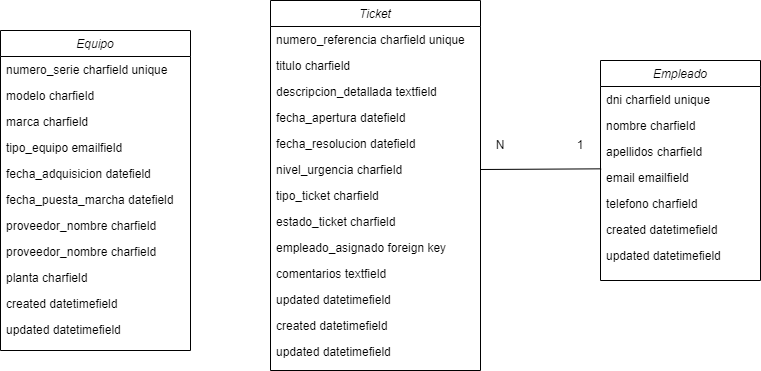

The diagram above was exported from draw.io. Its source (the exported page's mxGraphModel, read from the mxfile embedded in the PNG):
<mxGraphModel dx="1034" dy="459" grid="1" gridSize="10" guides="1" tooltips="1" connect="1" arrows="1" fold="1" page="1" pageScale="1" pageWidth="827" pageHeight="1169" math="0" shadow="0">
  <root>
    <mxCell id="WIyWlLk6GJQsqaUBKTNV-0" />
    <mxCell id="WIyWlLk6GJQsqaUBKTNV-1" parent="WIyWlLk6GJQsqaUBKTNV-0" />
    <mxCell id="zkfFHV4jXpPFQw0GAbJ--0" value="Empleado" style="swimlane;fontStyle=2;align=center;verticalAlign=top;childLayout=stackLayout;horizontal=1;startSize=26;horizontalStack=0;resizeParent=1;resizeLast=0;collapsible=1;marginBottom=0;rounded=0;shadow=0;strokeWidth=1;" parent="WIyWlLk6GJQsqaUBKTNV-1" vertex="1">
      <mxGeometry x="1070" y="90" width="160" height="220" as="geometry">
        <mxRectangle x="230" y="140" width="160" height="26" as="alternateBounds" />
      </mxGeometry>
    </mxCell>
    <mxCell id="zkfFHV4jXpPFQw0GAbJ--1" value="dni charfield unique" style="text;align=left;verticalAlign=top;spacingLeft=4;spacingRight=4;overflow=hidden;rotatable=0;points=[[0,0.5],[1,0.5]];portConstraint=eastwest;" parent="zkfFHV4jXpPFQw0GAbJ--0" vertex="1">
      <mxGeometry y="26" width="160" height="26" as="geometry" />
    </mxCell>
    <mxCell id="zkfFHV4jXpPFQw0GAbJ--2" value="nombre charfield" style="text;align=left;verticalAlign=top;spacingLeft=4;spacingRight=4;overflow=hidden;rotatable=0;points=[[0,0.5],[1,0.5]];portConstraint=eastwest;rounded=0;shadow=0;html=0;" parent="zkfFHV4jXpPFQw0GAbJ--0" vertex="1">
      <mxGeometry y="52" width="160" height="26" as="geometry" />
    </mxCell>
    <mxCell id="zkfFHV4jXpPFQw0GAbJ--3" value="apellidos charfield" style="text;align=left;verticalAlign=top;spacingLeft=4;spacingRight=4;overflow=hidden;rotatable=0;points=[[0,0.5],[1,0.5]];portConstraint=eastwest;rounded=0;shadow=0;html=0;" parent="zkfFHV4jXpPFQw0GAbJ--0" vertex="1">
      <mxGeometry y="78" width="160" height="26" as="geometry" />
    </mxCell>
    <mxCell id="zkfFHV4jXpPFQw0GAbJ--5" value="email emailfield" style="text;align=left;verticalAlign=top;spacingLeft=4;spacingRight=4;overflow=hidden;rotatable=0;points=[[0,0.5],[1,0.5]];portConstraint=eastwest;" parent="zkfFHV4jXpPFQw0GAbJ--0" vertex="1">
      <mxGeometry y="104" width="160" height="26" as="geometry" />
    </mxCell>
    <mxCell id="3A7hjQoKl8YxG7XaZnIX-0" value="telefono charfield" style="text;align=left;verticalAlign=top;spacingLeft=4;spacingRight=4;overflow=hidden;rotatable=0;points=[[0,0.5],[1,0.5]];portConstraint=eastwest;" vertex="1" parent="zkfFHV4jXpPFQw0GAbJ--0">
      <mxGeometry y="130" width="160" height="26" as="geometry" />
    </mxCell>
    <mxCell id="3A7hjQoKl8YxG7XaZnIX-2" value="created datetimefield" style="text;align=left;verticalAlign=top;spacingLeft=4;spacingRight=4;overflow=hidden;rotatable=0;points=[[0,0.5],[1,0.5]];portConstraint=eastwest;" vertex="1" parent="zkfFHV4jXpPFQw0GAbJ--0">
      <mxGeometry y="156" width="160" height="26" as="geometry" />
    </mxCell>
    <mxCell id="3A7hjQoKl8YxG7XaZnIX-3" value="updated datetimefield" style="text;align=left;verticalAlign=top;spacingLeft=4;spacingRight=4;overflow=hidden;rotatable=0;points=[[0,0.5],[1,0.5]];portConstraint=eastwest;" vertex="1" parent="zkfFHV4jXpPFQw0GAbJ--0">
      <mxGeometry y="182" width="160" height="26" as="geometry" />
    </mxCell>
    <mxCell id="3A7hjQoKl8YxG7XaZnIX-4" value="Equipo" style="swimlane;fontStyle=2;align=center;verticalAlign=top;childLayout=stackLayout;horizontal=1;startSize=26;horizontalStack=0;resizeParent=1;resizeLast=0;collapsible=1;marginBottom=0;rounded=0;shadow=0;strokeWidth=1;" vertex="1" parent="WIyWlLk6GJQsqaUBKTNV-1">
      <mxGeometry x="470" y="60" width="190" height="320" as="geometry">
        <mxRectangle x="230" y="140" width="160" height="26" as="alternateBounds" />
      </mxGeometry>
    </mxCell>
    <mxCell id="3A7hjQoKl8YxG7XaZnIX-5" value="numero_serie charfield unique" style="text;align=left;verticalAlign=top;spacingLeft=4;spacingRight=4;overflow=hidden;rotatable=0;points=[[0,0.5],[1,0.5]];portConstraint=eastwest;" vertex="1" parent="3A7hjQoKl8YxG7XaZnIX-4">
      <mxGeometry y="26" width="190" height="26" as="geometry" />
    </mxCell>
    <mxCell id="3A7hjQoKl8YxG7XaZnIX-6" value="modelo charfield" style="text;align=left;verticalAlign=top;spacingLeft=4;spacingRight=4;overflow=hidden;rotatable=0;points=[[0,0.5],[1,0.5]];portConstraint=eastwest;rounded=0;shadow=0;html=0;" vertex="1" parent="3A7hjQoKl8YxG7XaZnIX-4">
      <mxGeometry y="52" width="190" height="26" as="geometry" />
    </mxCell>
    <mxCell id="3A7hjQoKl8YxG7XaZnIX-7" value="marca charfield" style="text;align=left;verticalAlign=top;spacingLeft=4;spacingRight=4;overflow=hidden;rotatable=0;points=[[0,0.5],[1,0.5]];portConstraint=eastwest;rounded=0;shadow=0;html=0;" vertex="1" parent="3A7hjQoKl8YxG7XaZnIX-4">
      <mxGeometry y="78" width="190" height="26" as="geometry" />
    </mxCell>
    <mxCell id="3A7hjQoKl8YxG7XaZnIX-8" value="tipo_equipo emailfield" style="text;align=left;verticalAlign=top;spacingLeft=4;spacingRight=4;overflow=hidden;rotatable=0;points=[[0,0.5],[1,0.5]];portConstraint=eastwest;" vertex="1" parent="3A7hjQoKl8YxG7XaZnIX-4">
      <mxGeometry y="104" width="190" height="26" as="geometry" />
    </mxCell>
    <mxCell id="3A7hjQoKl8YxG7XaZnIX-9" value="fecha_adquisicion datefield" style="text;align=left;verticalAlign=top;spacingLeft=4;spacingRight=4;overflow=hidden;rotatable=0;points=[[0,0.5],[1,0.5]];portConstraint=eastwest;" vertex="1" parent="3A7hjQoKl8YxG7XaZnIX-4">
      <mxGeometry y="130" width="190" height="26" as="geometry" />
    </mxCell>
    <mxCell id="3A7hjQoKl8YxG7XaZnIX-10" value="fecha_puesta_marcha datefield" style="text;align=left;verticalAlign=top;spacingLeft=4;spacingRight=4;overflow=hidden;rotatable=0;points=[[0,0.5],[1,0.5]];portConstraint=eastwest;" vertex="1" parent="3A7hjQoKl8YxG7XaZnIX-4">
      <mxGeometry y="156" width="190" height="26" as="geometry" />
    </mxCell>
    <mxCell id="3A7hjQoKl8YxG7XaZnIX-11" value="proveedor_nombre charfield" style="text;align=left;verticalAlign=top;spacingLeft=4;spacingRight=4;overflow=hidden;rotatable=0;points=[[0,0.5],[1,0.5]];portConstraint=eastwest;" vertex="1" parent="3A7hjQoKl8YxG7XaZnIX-4">
      <mxGeometry y="182" width="190" height="26" as="geometry" />
    </mxCell>
    <mxCell id="3A7hjQoKl8YxG7XaZnIX-12" value="proveedor_nombre charfield" style="text;align=left;verticalAlign=top;spacingLeft=4;spacingRight=4;overflow=hidden;rotatable=0;points=[[0,0.5],[1,0.5]];portConstraint=eastwest;" vertex="1" parent="3A7hjQoKl8YxG7XaZnIX-4">
      <mxGeometry y="208" width="190" height="26" as="geometry" />
    </mxCell>
    <mxCell id="3A7hjQoKl8YxG7XaZnIX-13" value="planta charfield" style="text;align=left;verticalAlign=top;spacingLeft=4;spacingRight=4;overflow=hidden;rotatable=0;points=[[0,0.5],[1,0.5]];portConstraint=eastwest;" vertex="1" parent="3A7hjQoKl8YxG7XaZnIX-4">
      <mxGeometry y="234" width="190" height="26" as="geometry" />
    </mxCell>
    <mxCell id="3A7hjQoKl8YxG7XaZnIX-26" value="created datetimefield" style="text;align=left;verticalAlign=top;spacingLeft=4;spacingRight=4;overflow=hidden;rotatable=0;points=[[0,0.5],[1,0.5]];portConstraint=eastwest;" vertex="1" parent="3A7hjQoKl8YxG7XaZnIX-4">
      <mxGeometry y="260" width="190" height="26" as="geometry" />
    </mxCell>
    <mxCell id="3A7hjQoKl8YxG7XaZnIX-27" value="updated datetimefield" style="text;align=left;verticalAlign=top;spacingLeft=4;spacingRight=4;overflow=hidden;rotatable=0;points=[[0,0.5],[1,0.5]];portConstraint=eastwest;" vertex="1" parent="3A7hjQoKl8YxG7XaZnIX-4">
      <mxGeometry y="286" width="190" height="26" as="geometry" />
    </mxCell>
    <mxCell id="3A7hjQoKl8YxG7XaZnIX-29" value="Ticket" style="swimlane;fontStyle=2;align=center;verticalAlign=top;childLayout=stackLayout;horizontal=1;startSize=26;horizontalStack=0;resizeParent=1;resizeLast=0;collapsible=1;marginBottom=0;rounded=0;shadow=0;strokeWidth=1;" vertex="1" parent="WIyWlLk6GJQsqaUBKTNV-1">
      <mxGeometry x="740" y="30" width="210" height="370" as="geometry">
        <mxRectangle x="230" y="140" width="160" height="26" as="alternateBounds" />
      </mxGeometry>
    </mxCell>
    <mxCell id="3A7hjQoKl8YxG7XaZnIX-30" value="numero_referencia charfield unique" style="text;align=left;verticalAlign=top;spacingLeft=4;spacingRight=4;overflow=hidden;rotatable=0;points=[[0,0.5],[1,0.5]];portConstraint=eastwest;" vertex="1" parent="3A7hjQoKl8YxG7XaZnIX-29">
      <mxGeometry y="26" width="210" height="26" as="geometry" />
    </mxCell>
    <mxCell id="3A7hjQoKl8YxG7XaZnIX-31" value="titulo charfield" style="text;align=left;verticalAlign=top;spacingLeft=4;spacingRight=4;overflow=hidden;rotatable=0;points=[[0,0.5],[1,0.5]];portConstraint=eastwest;rounded=0;shadow=0;html=0;" vertex="1" parent="3A7hjQoKl8YxG7XaZnIX-29">
      <mxGeometry y="52" width="210" height="26" as="geometry" />
    </mxCell>
    <mxCell id="3A7hjQoKl8YxG7XaZnIX-32" value="descripcion_detallada textfield" style="text;align=left;verticalAlign=top;spacingLeft=4;spacingRight=4;overflow=hidden;rotatable=0;points=[[0,0.5],[1,0.5]];portConstraint=eastwest;rounded=0;shadow=0;html=0;" vertex="1" parent="3A7hjQoKl8YxG7XaZnIX-29">
      <mxGeometry y="78" width="210" height="26" as="geometry" />
    </mxCell>
    <mxCell id="3A7hjQoKl8YxG7XaZnIX-33" value="fecha_apertura datefield" style="text;align=left;verticalAlign=top;spacingLeft=4;spacingRight=4;overflow=hidden;rotatable=0;points=[[0,0.5],[1,0.5]];portConstraint=eastwest;" vertex="1" parent="3A7hjQoKl8YxG7XaZnIX-29">
      <mxGeometry y="104" width="210" height="26" as="geometry" />
    </mxCell>
    <mxCell id="3A7hjQoKl8YxG7XaZnIX-34" value="fecha_resolucion datefield" style="text;align=left;verticalAlign=top;spacingLeft=4;spacingRight=4;overflow=hidden;rotatable=0;points=[[0,0.5],[1,0.5]];portConstraint=eastwest;" vertex="1" parent="3A7hjQoKl8YxG7XaZnIX-29">
      <mxGeometry y="130" width="210" height="26" as="geometry" />
    </mxCell>
    <mxCell id="3A7hjQoKl8YxG7XaZnIX-35" value="nivel_urgencia charfield" style="text;align=left;verticalAlign=top;spacingLeft=4;spacingRight=4;overflow=hidden;rotatable=0;points=[[0,0.5],[1,0.5]];portConstraint=eastwest;" vertex="1" parent="3A7hjQoKl8YxG7XaZnIX-29">
      <mxGeometry y="156" width="210" height="26" as="geometry" />
    </mxCell>
    <mxCell id="3A7hjQoKl8YxG7XaZnIX-36" value="tipo_ticket charfield" style="text;align=left;verticalAlign=top;spacingLeft=4;spacingRight=4;overflow=hidden;rotatable=0;points=[[0,0.5],[1,0.5]];portConstraint=eastwest;" vertex="1" parent="3A7hjQoKl8YxG7XaZnIX-29">
      <mxGeometry y="182" width="210" height="26" as="geometry" />
    </mxCell>
    <mxCell id="3A7hjQoKl8YxG7XaZnIX-37" value="estado_ticket charfield" style="text;align=left;verticalAlign=top;spacingLeft=4;spacingRight=4;overflow=hidden;rotatable=0;points=[[0,0.5],[1,0.5]];portConstraint=eastwest;" vertex="1" parent="3A7hjQoKl8YxG7XaZnIX-29">
      <mxGeometry y="208" width="210" height="26" as="geometry" />
    </mxCell>
    <mxCell id="3A7hjQoKl8YxG7XaZnIX-38" value="empleado_asignado foreign key" style="text;align=left;verticalAlign=top;spacingLeft=4;spacingRight=4;overflow=hidden;rotatable=0;points=[[0,0.5],[1,0.5]];portConstraint=eastwest;" vertex="1" parent="3A7hjQoKl8YxG7XaZnIX-29">
      <mxGeometry y="234" width="210" height="26" as="geometry" />
    </mxCell>
    <mxCell id="3A7hjQoKl8YxG7XaZnIX-39" value="comentarios textfield" style="text;align=left;verticalAlign=top;spacingLeft=4;spacingRight=4;overflow=hidden;rotatable=0;points=[[0,0.5],[1,0.5]];portConstraint=eastwest;" vertex="1" parent="3A7hjQoKl8YxG7XaZnIX-29">
      <mxGeometry y="260" width="210" height="26" as="geometry" />
    </mxCell>
    <mxCell id="3A7hjQoKl8YxG7XaZnIX-40" value="updated datetimefield" style="text;align=left;verticalAlign=top;spacingLeft=4;spacingRight=4;overflow=hidden;rotatable=0;points=[[0,0.5],[1,0.5]];portConstraint=eastwest;" vertex="1" parent="3A7hjQoKl8YxG7XaZnIX-29">
      <mxGeometry y="286" width="210" height="26" as="geometry" />
    </mxCell>
    <mxCell id="3A7hjQoKl8YxG7XaZnIX-41" value="created datetimefield" style="text;align=left;verticalAlign=top;spacingLeft=4;spacingRight=4;overflow=hidden;rotatable=0;points=[[0,0.5],[1,0.5]];portConstraint=eastwest;" vertex="1" parent="3A7hjQoKl8YxG7XaZnIX-29">
      <mxGeometry y="312" width="210" height="26" as="geometry" />
    </mxCell>
    <mxCell id="3A7hjQoKl8YxG7XaZnIX-42" value="updated datetimefield" style="text;align=left;verticalAlign=top;spacingLeft=4;spacingRight=4;overflow=hidden;rotatable=0;points=[[0,0.5],[1,0.5]];portConstraint=eastwest;" vertex="1" parent="3A7hjQoKl8YxG7XaZnIX-29">
      <mxGeometry y="338" width="210" height="26" as="geometry" />
    </mxCell>
    <mxCell id="3A7hjQoKl8YxG7XaZnIX-45" value="" style="endArrow=none;html=1;rounded=0;entryX=0.004;entryY=0.167;entryDx=0;entryDy=0;entryPerimeter=0;exitX=1;exitY=0.5;exitDx=0;exitDy=0;" edge="1" parent="WIyWlLk6GJQsqaUBKTNV-1" source="3A7hjQoKl8YxG7XaZnIX-35" target="zkfFHV4jXpPFQw0GAbJ--5">
      <mxGeometry width="50" height="50" relative="1" as="geometry">
        <mxPoint x="750" y="280" as="sourcePoint" />
        <mxPoint x="800" y="230" as="targetPoint" />
      </mxGeometry>
    </mxCell>
    <mxCell id="3A7hjQoKl8YxG7XaZnIX-46" value="1" style="text;html=1;align=center;verticalAlign=middle;whiteSpace=wrap;rounded=0;" vertex="1" parent="WIyWlLk6GJQsqaUBKTNV-1">
      <mxGeometry x="1020" y="160" width="60" height="30" as="geometry" />
    </mxCell>
    <mxCell id="3A7hjQoKl8YxG7XaZnIX-47" value="N" style="text;html=1;align=center;verticalAlign=middle;whiteSpace=wrap;rounded=0;" vertex="1" parent="WIyWlLk6GJQsqaUBKTNV-1">
      <mxGeometry x="940" y="160" width="60" height="30" as="geometry" />
    </mxCell>
  </root>
</mxGraphModel>